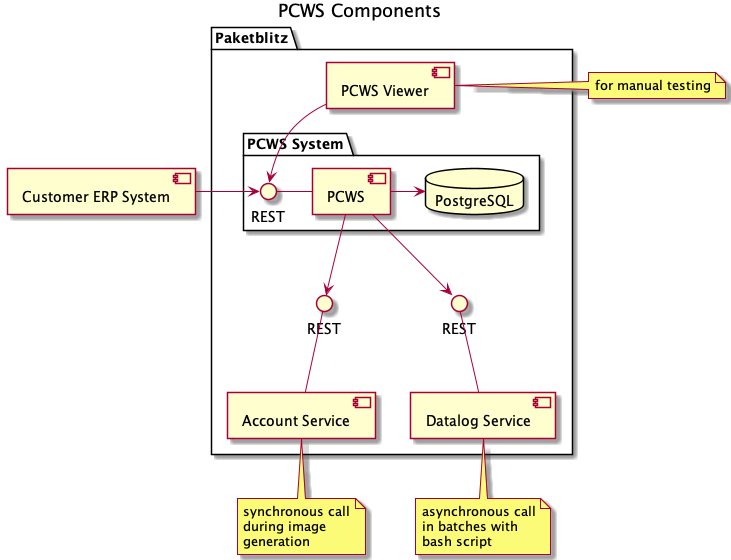

The diagram above was rendered by PlantUML. Its source (embedded in the PNG):
@startuml

title PCWS Components

[Customer ERP System] as Customer

package "Paketblitz" {
  [PCWS Viewer] as PCWSViewer
  package "PCWS System" {
      interface "REST" as PCWSREST
      [PCWS]
      database "PostgreSQL"
  }
  interface "REST" as AccountServiceREST
  [Account Service] as AccountService
  interface "REST" as DatalogServiceREST
  [Datalog Service] as DatalogService
}

Customer -> PCWSREST
PCWSViewer --> PCWSREST
note left of PCWSViewer
  for manual testing
end note
PCWSREST - PCWS
PCWS -> PostgreSQL
PCWS --> AccountServiceREST
note bottom of AccountService
  synchronous call
  during image
  generation
end note
AccountServiceREST -- AccountService
PCWS --> DatalogServiceREST
note bottom of DatalogService
  asynchronous call
  in batches with
  bash script
end note
DatalogServiceREST -- DatalogService

@enduml